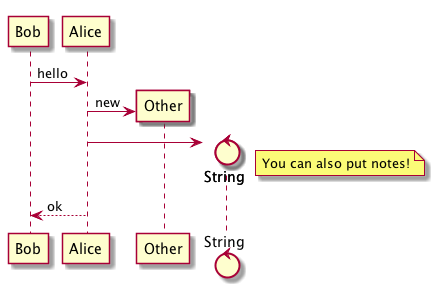

The diagram above was rendered by PlantUML. Its source (embedded in the PNG):
@startuml
Bob -> Alice : hello

create Other
Alice -> Other : new

create control String
Alice -> String
note right : You can also put notes!

Alice --> Bob : ok
@enduml